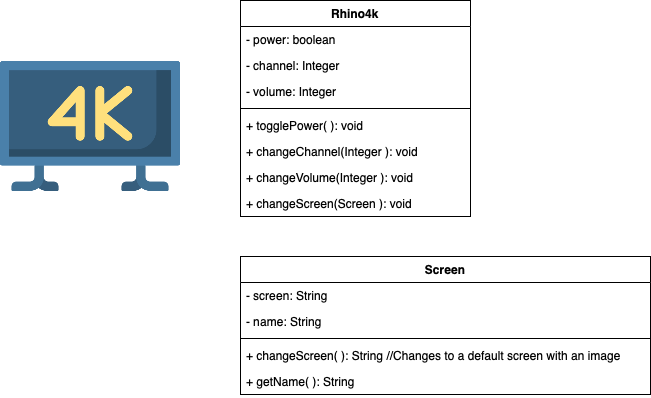

The diagram above was exported from draw.io. Its source (the exported page's mxGraphModel, read from the mxfile embedded in the PNG):
<mxGraphModel dx="779" dy="639" grid="1" gridSize="10" guides="1" tooltips="1" connect="1" arrows="1" fold="1" page="1" pageScale="1" pageWidth="827" pageHeight="1169" math="0" shadow="0">
  <root>
    <mxCell id="0" />
    <mxCell id="1" parent="0" />
    <mxCell id="kvh8U84sAAMzu16XSek0-1" value="" style="shape=image;verticalLabelPosition=bottom;labelBackgroundColor=#ffffff;verticalAlign=top;aspect=fixed;imageAspect=0;image=data:image/png,(base64 omitted: 14372 chars);" vertex="1" parent="1">
      <mxGeometry y="80" width="180" height="180" as="geometry" />
    </mxCell>
    <mxCell id="kvh8U84sAAMzu16XSek0-8" value="Screen" style="swimlane;fontStyle=1;align=center;verticalAlign=top;childLayout=stackLayout;horizontal=1;startSize=26;horizontalStack=0;resizeParent=1;resizeParentMax=0;resizeLast=0;collapsible=1;marginBottom=0;" vertex="1" parent="1">
      <mxGeometry x="240" y="300" width="410" height="138" as="geometry" />
    </mxCell>
    <mxCell id="kvh8U84sAAMzu16XSek0-9" value="- screen: String" style="text;strokeColor=none;fillColor=none;align=left;verticalAlign=top;spacingLeft=4;spacingRight=4;overflow=hidden;rotatable=0;points=[[0,0.5],[1,0.5]];portConstraint=eastwest;" vertex="1" parent="kvh8U84sAAMzu16XSek0-8">
      <mxGeometry y="26" width="410" height="26" as="geometry" />
    </mxCell>
    <mxCell id="kvh8U84sAAMzu16XSek0-12" value="- name: String" style="text;strokeColor=none;fillColor=none;align=left;verticalAlign=top;spacingLeft=4;spacingRight=4;overflow=hidden;rotatable=0;points=[[0,0.5],[1,0.5]];portConstraint=eastwest;" vertex="1" parent="kvh8U84sAAMzu16XSek0-8">
      <mxGeometry y="52" width="410" height="26" as="geometry" />
    </mxCell>
    <mxCell id="kvh8U84sAAMzu16XSek0-10" value="" style="line;strokeWidth=1;fillColor=none;align=left;verticalAlign=middle;spacingTop=-1;spacingLeft=3;spacingRight=3;rotatable=0;labelPosition=right;points=[];portConstraint=eastwest;" vertex="1" parent="kvh8U84sAAMzu16XSek0-8">
      <mxGeometry y="78" width="410" height="8" as="geometry" />
    </mxCell>
    <mxCell id="kvh8U84sAAMzu16XSek0-11" value="+ changeScreen( ): String //Changes to a default screen with an image" style="text;strokeColor=none;fillColor=none;align=left;verticalAlign=top;spacingLeft=4;spacingRight=4;overflow=hidden;rotatable=0;points=[[0,0.5],[1,0.5]];portConstraint=eastwest;" vertex="1" parent="kvh8U84sAAMzu16XSek0-8">
      <mxGeometry y="86" width="410" height="26" as="geometry" />
    </mxCell>
    <mxCell id="kvh8U84sAAMzu16XSek0-13" value="+ getName( ): String" style="text;strokeColor=none;fillColor=none;align=left;verticalAlign=top;spacingLeft=4;spacingRight=4;overflow=hidden;rotatable=0;points=[[0,0.5],[1,0.5]];portConstraint=eastwest;" vertex="1" parent="kvh8U84sAAMzu16XSek0-8">
      <mxGeometry y="112" width="410" height="26" as="geometry" />
    </mxCell>
    <mxCell id="kvh8U84sAAMzu16XSek0-2" value="Rhino4k" style="swimlane;fontStyle=1;align=center;verticalAlign=top;childLayout=stackLayout;horizontal=1;startSize=26;horizontalStack=0;resizeParent=1;resizeParentMax=0;resizeLast=0;collapsible=1;marginBottom=0;" vertex="1" parent="1">
      <mxGeometry x="240" y="44" width="230" height="216" as="geometry" />
    </mxCell>
    <mxCell id="kvh8U84sAAMzu16XSek0-3" value="- power: boolean" style="text;strokeColor=none;fillColor=none;align=left;verticalAlign=top;spacingLeft=4;spacingRight=4;overflow=hidden;rotatable=0;points=[[0,0.5],[1,0.5]];portConstraint=eastwest;" vertex="1" parent="kvh8U84sAAMzu16XSek0-2">
      <mxGeometry y="26" width="230" height="26" as="geometry" />
    </mxCell>
    <mxCell id="kvh8U84sAAMzu16XSek0-6" value="- channel: Integer" style="text;strokeColor=none;fillColor=none;align=left;verticalAlign=top;spacingLeft=4;spacingRight=4;overflow=hidden;rotatable=0;points=[[0,0.5],[1,0.5]];portConstraint=eastwest;" vertex="1" parent="kvh8U84sAAMzu16XSek0-2">
      <mxGeometry y="52" width="230" height="26" as="geometry" />
    </mxCell>
    <mxCell id="kvh8U84sAAMzu16XSek0-15" value="- volume: Integer" style="text;strokeColor=none;fillColor=none;align=left;verticalAlign=top;spacingLeft=4;spacingRight=4;overflow=hidden;rotatable=0;points=[[0,0.5],[1,0.5]];portConstraint=eastwest;" vertex="1" parent="kvh8U84sAAMzu16XSek0-2">
      <mxGeometry y="78" width="230" height="26" as="geometry" />
    </mxCell>
    <mxCell id="kvh8U84sAAMzu16XSek0-4" value="" style="line;strokeWidth=1;fillColor=none;align=left;verticalAlign=middle;spacingTop=-1;spacingLeft=3;spacingRight=3;rotatable=0;labelPosition=right;points=[];portConstraint=eastwest;" vertex="1" parent="kvh8U84sAAMzu16XSek0-2">
      <mxGeometry y="104" width="230" height="8" as="geometry" />
    </mxCell>
    <mxCell id="kvh8U84sAAMzu16XSek0-5" value="+ togglePower( ): void" style="text;strokeColor=none;fillColor=none;align=left;verticalAlign=top;spacingLeft=4;spacingRight=4;overflow=hidden;rotatable=0;points=[[0,0.5],[1,0.5]];portConstraint=eastwest;" vertex="1" parent="kvh8U84sAAMzu16XSek0-2">
      <mxGeometry y="112" width="230" height="26" as="geometry" />
    </mxCell>
    <mxCell id="kvh8U84sAAMzu16XSek0-7" value="+ changeChannel(Integer ): void" style="text;strokeColor=none;fillColor=none;align=left;verticalAlign=top;spacingLeft=4;spacingRight=4;overflow=hidden;rotatable=0;points=[[0,0.5],[1,0.5]];portConstraint=eastwest;" vertex="1" parent="kvh8U84sAAMzu16XSek0-2">
      <mxGeometry y="138" width="230" height="26" as="geometry" />
    </mxCell>
    <mxCell id="kvh8U84sAAMzu16XSek0-16" value="+ changeVolume(Integer ): void" style="text;strokeColor=none;fillColor=none;align=left;verticalAlign=top;spacingLeft=4;spacingRight=4;overflow=hidden;rotatable=0;points=[[0,0.5],[1,0.5]];portConstraint=eastwest;" vertex="1" parent="kvh8U84sAAMzu16XSek0-2">
      <mxGeometry y="164" width="230" height="26" as="geometry" />
    </mxCell>
    <mxCell id="kvh8U84sAAMzu16XSek0-14" value="+ changeScreen(Screen ): void" style="text;strokeColor=none;fillColor=none;align=left;verticalAlign=top;spacingLeft=4;spacingRight=4;overflow=hidden;rotatable=0;points=[[0,0.5],[1,0.5]];portConstraint=eastwest;" vertex="1" parent="kvh8U84sAAMzu16XSek0-2">
      <mxGeometry y="190" width="230" height="26" as="geometry" />
    </mxCell>
  </root>
</mxGraphModel>